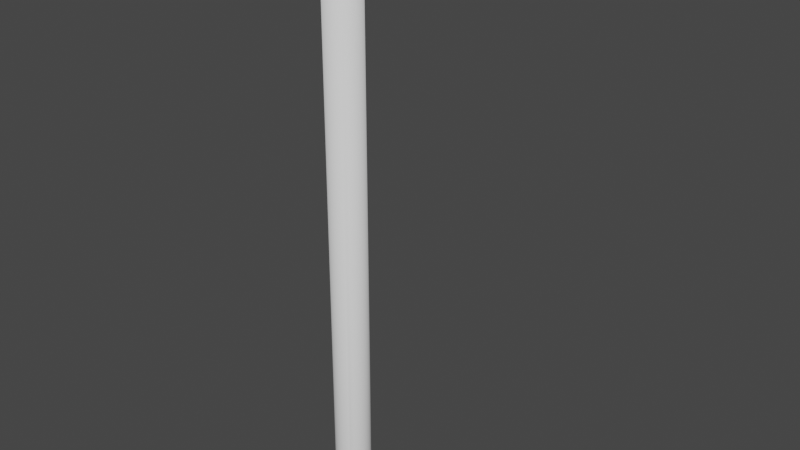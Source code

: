 # Source: hoe.blend  (saved by Blender 2.82.7; exported with 4.5.12 LTS)
import bpy
from mathutils import Matrix  # noqa: F401  (used for matrix-valued properties, if any)

bpy.ops.wm.read_factory_settings(use_empty=True)
scene = bpy.context.scene
scene.name = 'Scene'

# ---- collections
col_collection = bpy.data.collections.new('Collection'); scene.collection.children.link(col_collection)

# ---- world
world_world = bpy.data.worlds.new('World'); scene.world = world_world
world_world.use_nodes = True; world_world.node_tree.nodes.clear()
_N = world_world.node_tree.nodes; _L = world_world.node_tree.links
n0 = _N.new('ShaderNodeOutputWorld'); n0.name = 'World Output'; n0.location = (300, 300)
n1 = _N.new('ShaderNodeBackground'); n1.name = 'Background'; n1.location = (10, 300)
n1.inputs[0].default_value = (0.05088, 0.05088, 0.05088, 1.0)
_L.new(n1.outputs[0], n0.inputs[0])
n0.is_active_output = True
world_world.color = (0.05088, 0.05088, 0.05088)
world_world.use_sun_shadow = False
world_world.sun_shadow_jitter_overblur = 0.0

# ---- meshes
me_cylinder_002 = bpy.data.meshes.new('Cylinder.002')
me_cylinder_002.from_pydata([(3.454e-08, 0.355, -0.355), (3.454e-08, 0.355, 0.355), (0.06927, 0.3482, -0.355), (0.06927, 0.3482, 0.355), (0.1359, 0.328, -0.355), (0.1359, 0.328, 0.355), (0.1973, 0.2952, -0.355), (0.1973, 0.2952, 0.355), (0.2511, 0.2511, -0.355), (0.2511, 0.2511, 0.355), (0.2952, 0.1973, -0.355), (0.2952, 0.1973, 0.355), (0.328, 0.1359, -0.355), (0.328, 0.1359, 0.355), (0.3482, 0.06927, -0.355), (0.3482, 0.06927, 0.355), (0.355, 2.322e-07, -0.355), (0.355, 2.322e-07, 0.355), (0.3482, -0.06926, -0.355), (0.3482, -0.06926, 0.355), (0.328, -0.1359, -0.355), (0.328, -0.1359, 0.355), (0.2952, -0.1973, -0.355), (0.2952, -0.1973, 0.355), (0.2511, -0.2511, -0.355), (0.2511, -0.2511, 0.355), (0.1973, -0.2952, -0.355), (0.1973, -0.2952, 0.355), (0.1359, -0.328, -0.355), (0.1359, -0.328, 0.355), (0.06927, -0.3482, -0.355), (0.06927, -0.3482, 0.355), (-8.115e-08, -0.355, -0.355), (-8.115e-08, -0.355, 0.355), (-0.06927, -0.3482, -0.355), (-0.06927, -0.3482, 0.355), (-0.1359, -0.328, -0.355), (-0.1359, -0.328, 0.355), (-0.1973, -0.2952, -0.355), (-0.1973, -0.2952, 0.355), (-0.2511, -0.2511, -0.355), (-0.2511, -0.2511, 0.355), (-0.2952, -0.1973, -0.355), (-0.2952, -0.1973, 0.355), (-0.328, -0.1359, -0.355), (-0.328, -0.1359, 0.355), (-0.3482, -0.06926, -0.355), (-0.3482, -0.06926, 0.355), (-0.355, 5.483e-07, -0.355), (-0.355, 5.483e-07, 0.355), (-0.3482, 0.06927, -0.355), (-0.3482, 0.06927, 0.355), (-0.328, 0.1359, -0.355), (-0.328, 0.1359, 0.355), (-0.2952, 0.1973, -0.355), (-0.2952, 0.1973, 0.355), (-0.2511, 0.2511, -0.355), (-0.2511, 0.2511, 0.355), (-0.1973, 0.2952, -0.355), (-0.1973, 0.2952, 0.355), (-0.1359, 0.328, -0.355), (-0.1359, 0.328, 0.355), (-0.06926, 0.3482, -0.355), (-0.06926, 0.3482, 0.355), (-2.304e-07, 0.355, 12.79), (0.06926, 0.3482, 12.79), (0.1359, 0.328, 12.79), (0.1973, 0.2952, 12.79), (0.2511, 0.2511, 12.79), (0.2952, 0.1973, 12.79), (0.328, 0.1359, 12.79), (0.3482, 0.06927, 12.79), (0.355, 2.322e-07, 12.79), (0.3482, -0.06926, 12.79), (0.328, -0.1359, 12.79), (0.2952, -0.1973, 12.79), (0.2511, -0.2511, 12.79), (0.1973, -0.2952, 12.08), (0.1973, -0.2952, 12.79), (0.1359, -0.328, 12.79), (0.06926, -0.3482, 12.79), (-3.46e-07, -0.355, 12.79), (-0.06927, -0.3482, 12.79), (-0.1359, -0.328, 12.79), (-0.1973, -0.2952, 12.79), (-0.2511, -0.2511, 12.79), (-0.2952, -0.1973, 12.79), (-0.328, -0.1359, 12.79), (-0.3482, -0.06926, 12.79), (-0.355, 5.483e-07, 12.79), (-0.3482, 0.06927, 12.79), (-0.328, 0.1359, 12.79), (-0.2952, 0.1973, 12.79), (-0.2511, 0.2511, 12.79), (-0.1973, 0.2952, 12.79), (-0.1359, 0.328, 12.79), (-0.06926, 0.3482, 12.79)], [], [(0, 1, 3, 2), (2, 3, 5, 4), (4, 5, 7, 6), (6, 7, 9, 8), (8, 9, 11, 10), (10, 11, 13, 12), (12, 13, 15, 14), (14, 15, 17, 16), (16, 17, 19, 18), (18, 19, 21, 20), (20, 21, 23, 22), (22, 23, 25, 24), (24, 25, 27, 26), (26, 27, 29, 28), (28, 29, 31, 30), (30, 31, 33, 32), (32, 33, 35, 34), (34, 35, 37, 36), (36, 37, 39, 38), (38, 39, 41, 40), (40, 41, 43, 42), (42, 43, 45, 44), (44, 45, 47, 46), (46, 47, 49, 48), (48, 49, 51, 50), (50, 51, 53, 52), (52, 53, 55, 54), (54, 55, 57, 56), (56, 57, 59, 58), (58, 59, 61, 60), (7, 5, 66, 67), (60, 61, 63, 62), (62, 63, 1, 0), (0, 2, 4, 6, 8, 10, 12, 14, 16, 18, 20, 22, 24, 26, 28, 30, 32, 34, 36, 38, 40, 42, 44, 46, 48, 50, 52, 54, 56, 58, 60, 62), (65, 64, 96, 95, 94, 93, 92, 91, 90, 89, 88, 87, 86, 85, 84, 83, 82, 81, 80, 79, 78, 76, 75, 74, 73, 72, 71, 70, 69, 68, 67, 66), (25, 23, 75, 76), (43, 41, 85, 86), (61, 59, 94, 95), (17, 15, 71, 72), (35, 33, 81, 82), (53, 51, 90, 91), (9, 7, 67, 68), (27, 25, 76, 78), (45, 43, 86, 87), (63, 61, 95, 96), (27, 26, 77, 78), (19, 17, 72, 73), (37, 35, 82, 83), (55, 53, 91, 92), (11, 9, 68, 69), (29, 27, 78, 79), (47, 45, 87, 88), (3, 1, 64, 65), (1, 63, 96, 64), (21, 19, 73, 74), (39, 37, 83, 84), (57, 55, 92, 93), (13, 11, 69, 70), (31, 29, 79, 80), (49, 47, 88, 89), (5, 3, 65, 66), (23, 21, 74, 75), (41, 39, 84, 85), (59, 57, 93, 94), (15, 13, 70, 71), (33, 31, 80, 81), (51, 49, 89, 90)])
me_cylinder_002.polygons.foreach_set('use_smooth', [True] * 67)
_uv = me_cylinder_002.uv_layers.new(name='UVMap')
_uv.uv.foreach_set('vector', [1.0, 0.5, 1.0, 1.0, 0.9688, 1.0, 0.9688, 0.5, 0.9688, 0.5, 0.9688, 1.0, 0.9375, 1.0, 0.9375, 0.5, 0.9375, 0.5, 0.9375, 1.0, 0.9062, 1.0, 0.9062, 0.5, 0.9062, 0.5, 0.9062, 1.0, 0.875, 1.0, 0.875, 0.5, 0.875, 0.5, 0.875, 1.0, 0.8438, 1.0, 0.8438, 0.5, 0.8438, 0.5, 0.8438, 1.0, 0.8125, 1.0, 0.8125, 0.5, 0.8125, 0.5, 0.8125, 1.0, 0.7812, 1.0, 0.7812, 0.5, 0.7812, 0.5, 0.7812, 1.0, 0.75, 1.0, 0.75, 0.5, 0.75, 0.5, 0.75, 1.0, 0.7188, 1.0, 0.7188, 0.5, 0.7188, 0.5, 0.7188, 1.0, 0.6875, 1.0, 0.6875, 0.5, 0.6875, 0.5, 0.6875, 1.0, 0.6562, 1.0, 0.6562, 0.5, 0.6562, 0.5, 0.6562, 1.0, 0.625, 1.0, 0.625, 0.5, 0.625, 0.5, 0.625, 1.0, 0.5938, 1.0, 0.5938, 0.5, 0.5938, 0.5, 0.5938, 1.0, 0.5625, 1.0, 0.5625, 0.5, 0.5625, 0.5, 0.5625, 1.0, 0.5312, 1.0, 0.5312, 0.5, 0.5312, 0.5, 0.5312, 1.0, 0.5, 1.0, 0.5, 0.5, 0.5, 0.5, 0.5, 1.0, 0.4688, 1.0, 0.4688, 0.5, 0.4688, 0.5, 0.4688, 1.0, 0.4375, 1.0, 0.4375, 0.5, 0.4375, 0.5, 0.4375, 1.0, 0.4062, 1.0, 0.4062, 0.5, 0.4062, 0.5, 0.4062, 1.0, 0.375, 1.0, 0.375, 0.5, 0.375, 0.5, 0.375, 1.0, 0.3438, 1.0, 0.3438, 0.5, 0.3438, 0.5, 0.3438, 1.0, 0.3125, 1.0, 0.3125, 0.5, 0.3125, 0.5, 0.3125, 1.0, 0.2812, 1.0, 0.2812, 0.5, 0.2812, 0.5, 0.2812, 1.0, 0.25, 1.0, 0.25, 0.5, 0.25, 0.5, 0.25, 1.0, 0.2188, 1.0, 0.2188, 0.5, 0.2188, 0.5, 0.2188, 1.0, 0.1875, 1.0, 0.1875, 0.5, 0.1875, 0.5, 0.1875, 1.0, 0.1562, 1.0, 0.1562, 0.5, 0.1562, 0.5, 0.1562, 1.0, 0.125, 1.0, 0.125, 0.5, 0.125, 0.5, 0.125, 1.0, 0.09375, 1.0, 0.09375, 0.5, 0.09375, 0.5, 0.09375, 1.0, 0.0625, 1.0, 0.0625, 0.5, 0.9062, 1.0, 0.9375, 1.0, 0.9375, 1.0, 0.9062, 1.0, 0.0625, 0.5, 0.0625, 1.0, 0.03125, 1.0, 0.03125, 0.5, 0.03125, 0.5, 0.03125, 1.0, 0.0, 1.0, 0.0, 0.5, 0.75, 0.49, 0.7968, 0.4854, 0.8418, 0.4717, 0.8833, 0.4496, 0.9197, 0.4197, 0.9496, 0.3833, 0.9717, 0.3418, 0.9854, 0.2968, 0.99, 0.25, 0.9854, 0.2032, 0.9717, 0.1582, 0.9496, 0.1167, 0.9197, 0.08029, 0.8833, 0.05045, 0.8418, 0.02827, 0.7968, 0.01461, 0.75, 0.01, 0.7032, 0.01461, 0.6582, 0.02827, 0.6167, 0.05045, 0.5803, 0.08029, 0.5504, 0.1167, 0.5283, 0.1582, 0.5146, 0.2032, 0.51, 0.25, 0.5146, 0.2968, 0.5283, 0.3418, 0.5504, 0.3833, 0.5803, 0.4197, 0.6167, 0.4496, 0.6582, 0.4717, 0.7032, 0.4854, 0.2968, 0.4854, 0.25, 0.49, 0.2032, 0.4854, 0.1582, 0.4717, 0.1167, 0.4496, 0.08029, 0.4197, 0.05045, 0.3833, 0.02827, 0.3418, 0.01461, 0.2968, 0.01, 0.25, 0.01461, 0.2032, 0.02827, 0.1582, 0.05045, 0.1167, 0.08029, 0.08029, 0.1167, 0.05045, 0.1582, 0.02827, 0.2032, 0.01461, 0.25, 0.01, 0.2968, 0.01461, 0.3418, 0.02827, 0.3833, 0.05045, 0.4197, 0.08029, 0.4496, 0.1167, 0.4717, 0.1582, 0.4854, 0.2032, 0.49, 0.25, 0.4854, 0.2968, 0.4717, 0.3418, 0.4496, 0.3833, 0.4197, 0.4197, 0.3833, 0.4496, 0.3418, 0.4717, 0.625, 1.0, 0.6562, 1.0, 0.6562, 1.0, 0.625, 1.0, 0.3438, 1.0, 0.375, 1.0, 0.375, 1.0, 0.3438, 1.0, 0.0625, 1.0, 0.09375, 1.0, 0.09375, 1.0, 0.0625, 1.0, 0.75, 1.0, 0.7812, 1.0, 0.7812, 1.0, 0.75, 1.0, 0.4688, 1.0, 0.5, 1.0, 0.5, 1.0, 0.4688, 1.0, 0.1875, 1.0, 0.2188, 1.0, 0.2188, 1.0, 0.1875, 1.0, 0.875, 1.0, 0.9062, 1.0, 0.9062, 1.0, 0.875, 1.0, 0.5938, 1.0, 0.625, 1.0, 0.625, 1.0, 0.5938, 1.0, 0.3125, 1.0, 0.3438, 1.0, 0.3438, 1.0, 0.3125, 1.0, 0.03125, 1.0, 0.0625, 1.0, 0.0625, 1.0, 0.03125, 1.0, 0.5938, 1.0, 0.5938, 0.5, 0.5938, 0.5, 0.5938, 1.0, 0.7188, 1.0, 0.75, 1.0, 0.75, 1.0, 0.7188, 1.0, 0.4375, 1.0, 0.4688, 1.0, 0.4688, 1.0, 0.4375, 1.0, 0.1562, 1.0, 0.1875, 1.0, 0.1875, 1.0, 0.1562, 1.0, 0.8438, 1.0, 0.875, 1.0, 0.875, 1.0, 0.8438, 1.0, 0.5625, 1.0, 0.5938, 1.0, 0.5938, 1.0, 0.5625, 1.0, 0.2812, 1.0, 0.3125, 1.0, 0.3125, 1.0, 0.2812, 1.0, 0.9688, 1.0, 1.0, 1.0, 1.0, 1.0, 0.9688, 1.0, 0.0, 1.0, 0.03125, 1.0, 0.03125, 1.0, 0.0, 1.0, 0.6875, 1.0, 0.7188, 1.0, 0.7188, 1.0, 0.6875, 1.0, 0.4062, 1.0, 0.4375, 1.0, 0.4375, 1.0, 0.4062, 1.0, 0.125, 1.0, 0.1562, 1.0, 0.1562, 1.0, 0.125, 1.0, 0.8125, 1.0, 0.8438, 1.0, 0.8438, 1.0, 0.8125, 1.0, 0.5312, 1.0, 0.5625, 1.0, 0.5625, 1.0, 0.5312, 1.0, 0.25, 1.0, 0.2812, 1.0, 0.2812, 1.0, 0.25, 1.0, 0.9375, 1.0, 0.9688, 1.0, 0.9688, 1.0, 0.9375, 1.0, 0.6562, 1.0, 0.6875, 1.0, 0.6875, 1.0, 0.6562, 1.0, 0.375, 1.0, 0.4062, 1.0, 0.4062, 1.0, 0.375, 1.0, 0.09375, 1.0, 0.125, 1.0, 0.125, 1.0, 0.09375, 1.0, 0.7812, 1.0, 0.8125, 1.0, 0.8125, 1.0, 0.7812, 1.0, 0.5, 1.0, 0.5312, 1.0, 0.5312, 1.0, 0.5, 1.0, 0.2188, 1.0, 0.25, 1.0, 0.25, 1.0, 0.2188, 1.0])
me_cylinder_002.use_remesh_fix_poles = True
me_cylinder_002.use_remesh_preserve_attributes = False
me_cylinder_002.use_mirror_vertex_groups = False
me_cylinder_002.update()
me_cylinder_003 = bpy.data.meshes.new('Cylinder.003')
me_cylinder_003.from_pydata([(2.99e-08, 0.4416, -0.4416), (2.99e-08, 0.4416, 0.4416), (0.08616, 0.4331, -0.4416), (0.08616, 0.4331, 0.4416), (0.169, 0.408, -0.4416), (0.169, 0.408, 0.4416), (0.2454, 0.3672, -0.4416), (0.2454, 0.3672, 0.4416), (0.3123, 0.3123, -0.4416), (0.3123, 0.3123, 0.4416), (0.3672, 0.2454, -0.4416), (0.3672, 0.2454, 0.4416), (0.408, 0.169, -0.4416), (0.408, 0.169, 0.4416), (0.4331, 0.08616, -0.4416), (0.4331, 0.08616, 0.4416), (0.4416, 2.112e-07, -0.4416), (0.4416, 2.112e-07, 0.4416), (0.4331, -0.08616, -0.4416), (0.4331, -0.08616, 0.4416), (0.408, -0.169, -0.4416), (0.408, -0.169, 0.4416), (0.3672, -0.2454, -0.4416), (0.3672, -0.2454, 0.4416), (0.3123, -0.3123, -0.4416), (0.3123, -0.3123, 0.4416), (0.2454, -0.3672, -0.4416), (0.2454, -0.3672, 0.4416), (0.169, -0.408, -0.4416), (0.169, -0.408, 0.4416), (0.08616, -0.4331, -0.4416), (0.08616, -0.4331, 0.4416), (-1.14e-07, -0.4416, -0.4416), (-1.14e-07, -0.4416, 0.4416), (-0.08616, -0.4331, -0.4416), (-0.08616, -0.4331, 0.4416), (-0.169, -0.408, -0.4416), (-0.169, -0.408, 0.4416), (-0.2454, -0.3672, -0.4416), (-0.2454, -0.3672, 0.4416), (-0.3123, -0.3123, -0.4416), (-0.3123, -0.3123, 0.4416), (-0.3672, -0.2454, -0.4416), (-0.3672, -0.2454, 0.4416), (-0.408, -0.169, -0.4416), (-0.408, -0.169, 0.4416), (-0.4331, -0.08616, -0.4416), (-0.4331, -0.08616, 0.4416), (-0.4416, 6.043e-07, -0.4416), (-0.4416, 6.043e-07, 0.4416), (-0.4331, 0.08616, -0.4416), (-0.4331, 0.08616, 0.4416), (-0.408, 0.169, -0.4416), (-0.408, 0.169, 0.4416), (-0.3672, 0.2454, -0.4416), (-0.3672, 0.2454, 0.4416), (-0.3123, 0.3123, -0.4416), (-0.3123, 0.3123, 0.4416), (-0.2454, 0.3672, -0.4416), (-0.2454, 0.3672, 0.4416), (-0.169, 0.408, -0.4416), (-0.169, 0.408, 0.4416), (-0.08616, 0.4331, -0.4416), (-0.08616, 0.4331, 0.4416)], [], [(0, 1, 3, 2), (2, 3, 5, 4), (4, 5, 7, 6), (6, 7, 9, 8), (8, 9, 11, 10), (10, 11, 13, 12), (12, 13, 15, 14), (14, 15, 17, 16), (16, 17, 19, 18), (18, 19, 21, 20), (20, 21, 23, 22), (22, 23, 25, 24), (24, 25, 27, 26), (26, 27, 29, 28), (28, 29, 31, 30), (30, 31, 33, 32), (32, 33, 35, 34), (34, 35, 37, 36), (36, 37, 39, 38), (38, 39, 41, 40), (40, 41, 43, 42), (42, 43, 45, 44), (44, 45, 47, 46), (46, 47, 49, 48), (48, 49, 51, 50), (50, 51, 53, 52), (52, 53, 55, 54), (54, 55, 57, 56), (56, 57, 59, 58), (58, 59, 61, 60), (3, 1, 63, 61, 59, 57, 55, 53, 51, 49, 47, 45, 43, 41, 39, 37, 35, 33, 31, 29, 27, 25, 23, 21, 19, 17, 15, 13, 11, 9, 7, 5), (60, 61, 63, 62), (62, 63, 1, 0), (0, 2, 4, 6, 8, 10, 12, 14, 16, 18, 20, 22, 24, 26, 28, 30, 32, 34, 36, 38, 40, 42, 44, 46, 48, 50, 52, 54, 56, 58, 60, 62)])
me_cylinder_003.polygons.foreach_set('use_smooth', [True] * 34)
_uv = me_cylinder_003.uv_layers.new(name='UVMap')
_uv.uv.foreach_set('vector', [1.0, 0.5, 1.0, 1.0, 0.9688, 1.0, 0.9688, 0.5, 0.9688, 0.5, 0.9688, 1.0, 0.9375, 1.0, 0.9375, 0.5, 0.9375, 0.5, 0.9375, 1.0, 0.9062, 1.0, 0.9062, 0.5, 0.9062, 0.5, 0.9062, 1.0, 0.875, 1.0, 0.875, 0.5, 0.875, 0.5, 0.875, 1.0, 0.8438, 1.0, 0.8438, 0.5, 0.8438, 0.5, 0.8438, 1.0, 0.8125, 1.0, 0.8125, 0.5, 0.8125, 0.5, 0.8125, 1.0, 0.7812, 1.0, 0.7812, 0.5, 0.7812, 0.5, 0.7812, 1.0, 0.75, 1.0, 0.75, 0.5, 0.75, 0.5, 0.75, 1.0, 0.7188, 1.0, 0.7188, 0.5, 0.7188, 0.5, 0.7188, 1.0, 0.6875, 1.0, 0.6875, 0.5, 0.6875, 0.5, 0.6875, 1.0, 0.6562, 1.0, 0.6562, 0.5, 0.6562, 0.5, 0.6562, 1.0, 0.625, 1.0, 0.625, 0.5, 0.625, 0.5, 0.625, 1.0, 0.5938, 1.0, 0.5938, 0.5, 0.5938, 0.5, 0.5938, 1.0, 0.5625, 1.0, 0.5625, 0.5, 0.5625, 0.5, 0.5625, 1.0, 0.5312, 1.0, 0.5312, 0.5, 0.5312, 0.5, 0.5312, 1.0, 0.5, 1.0, 0.5, 0.5, 0.5, 0.5, 0.5, 1.0, 0.4688, 1.0, 0.4688, 0.5, 0.4688, 0.5, 0.4688, 1.0, 0.4375, 1.0, 0.4375, 0.5, 0.4375, 0.5, 0.4375, 1.0, 0.4062, 1.0, 0.4062, 0.5, 0.4062, 0.5, 0.4062, 1.0, 0.375, 1.0, 0.375, 0.5, 0.375, 0.5, 0.375, 1.0, 0.3438, 1.0, 0.3438, 0.5, 0.3438, 0.5, 0.3438, 1.0, 0.3125, 1.0, 0.3125, 0.5, 0.3125, 0.5, 0.3125, 1.0, 0.2812, 1.0, 0.2812, 0.5, 0.2812, 0.5, 0.2812, 1.0, 0.25, 1.0, 0.25, 0.5, 0.25, 0.5, 0.25, 1.0, 0.2188, 1.0, 0.2188, 0.5, 0.2188, 0.5, 0.2188, 1.0, 0.1875, 1.0, 0.1875, 0.5, 0.1875, 0.5, 0.1875, 1.0, 0.1562, 1.0, 0.1562, 0.5, 0.1562, 0.5, 0.1562, 1.0, 0.125, 1.0, 0.125, 0.5, 0.125, 0.5, 0.125, 1.0, 0.09375, 1.0, 0.09375, 0.5, 0.09375, 0.5, 0.09375, 1.0, 0.0625, 1.0, 0.0625, 0.5, 0.2968, 0.4854, 0.25, 0.49, 0.2032, 0.4854, 0.1582, 0.4717, 0.1167, 0.4496, 0.08029, 0.4197, 0.05045, 0.3833, 0.02827, 0.3418, 0.01461, 0.2968, 0.01, 0.25, 0.01461, 0.2032, 0.02827, 0.1582, 0.05045, 0.1167, 0.08029, 0.08029, 0.1167, 0.05045, 0.1582, 0.02827, 0.2032, 0.01461, 0.25, 0.01, 0.2968, 0.01461, 0.3418, 0.02827, 0.3833, 0.05045, 0.4197, 0.08029, 0.4496, 0.1167, 0.4717, 0.1582, 0.4854, 0.2032, 0.49, 0.25, 0.4854, 0.2968, 0.4717, 0.3418, 0.4496, 0.3833, 0.4197, 0.4197, 0.3833, 0.4496, 0.3418, 0.4717, 0.0625, 0.5, 0.0625, 1.0, 0.03125, 1.0, 0.03125, 0.5, 0.03125, 0.5, 0.03125, 1.0, 0.0, 1.0, 0.0, 0.5, 0.75, 0.49, 0.7968, 0.4854, 0.8418, 0.4717, 0.8833, 0.4496, 0.9197, 0.4197, 0.9496, 0.3833, 0.9717, 0.3418, 0.9854, 0.2968, 0.99, 0.25, 0.9854, 0.2032, 0.9717, 0.1582, 0.9496, 0.1167, 0.9197, 0.08029, 0.8833, 0.05045, 0.8418, 0.02827, 0.7968, 0.01461, 0.75, 0.01, 0.7032, 0.01461, 0.6582, 0.02827, 0.6167, 0.05045, 0.5803, 0.08029, 0.5504, 0.1167, 0.5283, 0.1582, 0.5146, 0.2032, 0.51, 0.25, 0.5146, 0.2968, 0.5283, 0.3418, 0.5504, 0.3833, 0.5803, 0.4197, 0.6167, 0.4496, 0.6582, 0.4717, 0.7032, 0.4854])
me_cylinder_003.use_remesh_fix_poles = True
me_cylinder_003.use_remesh_preserve_attributes = False
me_cylinder_003.use_mirror_vertex_groups = False
me_cylinder_003.update()
me_cube_001 = bpy.data.meshes.new('Cube.001')
me_cube_001.from_pydata([(-0.07804, -0.07804, -0.07803), (-0.07804, -0.07804, 0.07804), (-0.07804, 0.07804, -0.07803), (-0.07804, 0.07804, 0.07804), (0.07804, -0.07804, -0.07803), (0.07804, -0.07804, 0.07804), (0.07804, 0.07804, -0.07803), (0.07804, 0.07804, 0.07804), (-0.07804, 3.057, 0.07804), (0.07804, 3.057, 0.07804), (-1.452, 0.07804, -0.07803), (-1.452, 0.07804, 0.07804), (-1.452, 3.057, 0.07804), (1.446, 0.07804, 0.07804), (1.446, 0.07804, -0.07803), (1.446, 3.057, 0.07804), (-1.167, -0.07804, -0.07803), (-1.452, 0.07804, -0.07803), (-1.452, 0.07804, 0.07804), (-1.167, -0.07804, 0.07804), (1.446, 0.07804, -0.07803), (1.161, -0.07804, -0.07803), (1.161, -0.07804, 0.07804), (1.446, 0.07804, 0.07804), (-0.07804, 3.057, 0.07393), (0.07804, 3.057, 0.07393), (-1.452, 3.057, 0.07393), (1.446, 3.057, 0.07393), (-0.07804, 3.05, 0.06706), (0.07804, 3.05, 0.06706), (-1.452, 3.05, 0.06706), (1.446, 3.05, 0.06706), (-0.07804, 2.318, -0.07803), (-0.07804, 3.052, 0.06808), (0.07804, 3.052, 0.06808), (0.07804, 2.318, -0.07803), (-1.452, 3.05, 0.06706), (-1.452, 2.318, -0.07803), (1.446, 2.318, -0.07803), (1.446, 3.05, 0.06706)], [], [(25, 9, 15, 27), (14, 13, 23, 20), (4, 6, 14, 20, 21), (4, 5, 1, 0), (2, 6, 4, 0), (7, 3, 1, 5), (25, 27, 31, 29), (39, 34, 29, 31), (3, 7, 9, 8), (17, 18, 11, 10), (1, 3, 11, 18, 19), (2, 0, 16, 17, 10), (24, 8, 9, 25), (3, 8, 12, 11), (5, 4, 21, 22), (7, 5, 22, 23, 13), (9, 7, 13, 15), (13, 14, 38, 39, 31, 27, 15), (16, 19, 18, 17), (22, 21, 20, 23), (0, 1, 19, 16), (26, 24, 28, 30), (6, 2, 32, 35), (10, 11, 12, 26, 30, 36, 37), (8, 24, 26, 12), (33, 36, 30, 28), (32, 2, 10, 37), (6, 35, 38, 14), (29, 28, 24, 25), (35, 32, 33, 34), (32, 37, 36, 33), (38, 35, 34, 39), (34, 33, 28, 29)])
_uv = me_cube_001.uv_layers.new(name='UVMap')
_uv.uv.foreach_set('vector', [0.6184, 0.5, 0.625, 0.5, 0.625, 0.5, 0.6184, 0.5, 0.375, 0.5, 0.625, 0.5, 0.625, 0.5, 0.375, 0.5, 0.375, 0.75, 0.375, 0.5, 0.375, 0.5, 0.375, 0.5, 0.375, 0.75, 0.375, 0.75, 0.625, 0.75, 0.625, 1.0, 0.375, 1.0, 0.125, 0.5, 0.375, 0.5, 0.375, 0.75, 0.125, 0.75, 0.625, 0.5, 0.875, 0.5, 0.875, 0.75, 0.625, 0.75, 0.6184, 0.5, 0.6184, 0.5, 0.6074, 0.5, 0.6074, 0.5, 0.6074, 0.5, 0.609, 0.5, 0.6074, 0.5, 0.6074, 0.5, 0.875, 0.5, 0.625, 0.5, 0.625, 0.5, 0.875, 0.5, 0.375, 0.25, 0.625, 0.25, 0.625, 0.25, 0.375, 0.25, 0.875, 0.75, 0.875, 0.5, 0.875, 0.5, 0.875, 0.5, 0.875, 0.75, 0.125, 0.5, 0.125, 0.75, 0.125, 0.75, 0.125, 0.5, 0.125, 0.5, 0.6184, 0.25, 0.625, 0.25, 0.625, 0.5, 0.6184, 0.5, 0.875, 0.5, 0.875, 0.5, 0.875, 0.5, 0.875, 0.5, 0.625, 0.75, 0.375, 0.75, 0.375, 0.75, 0.625, 0.75, 0.625, 0.5, 0.625, 0.75, 0.625, 0.75, 0.625, 0.5, 0.625, 0.5, 0.625, 0.5, 0.625, 0.5, 0.625, 0.5, 0.625, 0.5, 0.625, 0.5, 0.375, 0.5, 0.375, 0.5, 0.6074, 0.5, 0.6074, 0.5, 0.6184, 0.5, 0.625, 0.5, 0.375, 1.0, 0.625, 1.0, 0.625, 1.0, 0.375, 1.0, 0.625, 0.75, 0.375, 0.75, 0.375, 0.5, 0.625, 0.5, 0.375, 1.0, 0.625, 1.0, 0.625, 1.0, 0.375, 1.0, 0.6184, 0.25, 0.6184, 0.25, 0.6074, 0.25, 0.6074, 0.25, 0.375, 0.5, 0.125, 0.5, 0.125, 0.5, 0.375, 0.5, 0.375, 0.25, 0.625, 0.25, 0.625, 0.25, 0.6184, 0.25, 0.6074, 0.25, 0.6074, 0.25, 0.375, 0.25, 0.625, 0.25, 0.6184, 0.25, 0.6184, 0.25, 0.625, 0.25, 0.125, 0.5, 0.125, 0.5, 0.125, 0.5, 0.125, 0.5, 0.125, 0.5, 0.125, 0.5, 0.125, 0.5, 0.125, 0.5, 0.375, 0.5, 0.375, 0.5, 0.375, 0.5, 0.375, 0.5, 0.375, 0.5, 0.125, 0.5, 0.125, 0.5, 0.375, 0.5, 0.375, 0.5, 0.125, 0.5, 0.125, 0.5, 0.375, 0.5, 0.125, 0.5, 0.125, 0.5, 0.125, 0.5, 0.125, 0.5, 0.375, 0.5, 0.375, 0.5, 0.609, 0.5, 0.6074, 0.5, 0.375, 0.5, 0.125, 0.5, 0.125, 0.5, 0.375, 0.5])
me_cube_001.use_remesh_fix_poles = True
me_cube_001.use_remesh_preserve_attributes = False
me_cube_001.use_mirror_vertex_groups = False
me_cube_001.update()

# ---- objects
ob_cylinder = bpy.data.objects.new('Cylinder', me_cylinder_002)
ob_cylinder_001 = bpy.data.objects.new('Cylinder.001', me_cylinder_003)
ob_cube = bpy.data.objects.new('Cube', me_cube_001)

# ---- transforms, parenting, visibility, modifiers, constraints
ob_cylinder.location = (0.0, 0.0, 0.0)
ob_cylinder.scale = (0.5, 0.5, 0.45)
ob_cylinder.lineart.crease_threshold = 0.0
ob_cylinder_001.location = (0.0, 0.0, 5.55)
ob_cylinder_001.scale = (0.5, 0.5, 0.23)
ob_cylinder_001.lineart.crease_threshold = 0.0
ob_cube.location = (0.0, 0.15, 5.55)
ob_cube.scale = (0.68, 0.5, 0.19)
ob_cube.lineart.crease_threshold = 0.0

# ---- collection membership
col_collection.objects.link(ob_cylinder)
col_collection.objects.link(ob_cylinder_001)
col_collection.objects.link(ob_cube)

# ---- scene / render settings (as saved in the file)
scene.frame_start = 1; scene.frame_end = 250; scene.frame_set(1)
scene.render.engine = 'BLENDER_EEVEE_NEXT'
scene.cycles.use_denoising = False
scene.cycles.samples = 128
scene.cycles.sampling_pattern = 'TABULATED_SOBOL'
scene.cycles.use_adaptive_sampling = False
scene.cycles.use_light_tree = False
scene.view_settings.view_transform = 'Filmic'
bpy.context.view_layer.update()

# ---- added for rendering (the .blend has no active camera and no usable light): camera, sun
cam_auto = bpy.data.cameras.new('AutoCamera')
cam_auto.lens = 50.0
cam_auto.sensor_width = 36.0
cam_auto.clip_end = 1000.0
ob_auto_camera = bpy.data.objects.new('AutoCamera', cam_auto)
scene.collection.objects.link(ob_auto_camera)
ob_auto_camera.location = (6.02855, -6.50798, 7.62239)
ob_auto_camera.rotation_euler = (1.09748, -7.21219e-08, 0.694738)
scene.camera = ob_auto_camera
light_auto_sun = bpy.data.lights.new('AutoSun', 'SUN')
light_auto_sun.energy = 3.0
light_auto_sun.angle = 0.0523599
ob_auto_sun = bpy.data.objects.new('AutoSun', light_auto_sun)
scene.collection.objects.link(ob_auto_sun)
ob_auto_sun.rotation_euler = (0.872665, 0.174533, 0.523599)
bpy.context.view_layer.update()
